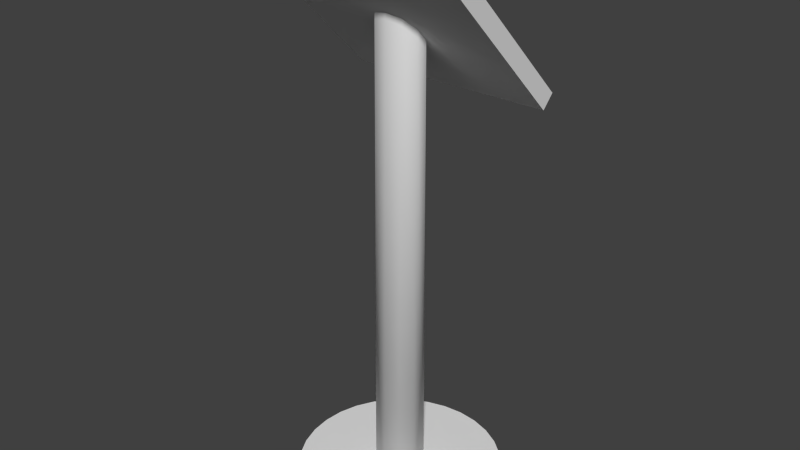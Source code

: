 # Source: MuseumStand.blend  (saved by Blender 2.76.0; exported with 4.5.12 LTS)
import bpy
from mathutils import Matrix  # noqa: F401  (used for matrix-valued properties, if any)

bpy.ops.wm.read_factory_settings(use_empty=True)
scene = bpy.context.scene
scene.name = 'Scene'

# ---- collections
col_collection_1 = bpy.data.collections.new('Collection 1'); scene.collection.children.link(col_collection_1)

# ---- world
world_world = bpy.data.worlds.new('World'); scene.world = world_world
world_world.color = (0.05088, 0.05088, 0.05088)
world_world.use_sun_shadow = False
world_world.sun_shadow_jitter_overblur = 0.0
world_world.cycles.sampling_method = 'MANUAL'
world_world.cycles.sample_map_resolution = 256

# ---- meshes
me_circle = bpy.data.meshes.new('Circle')
me_circle.from_pydata([(-9.251e-08, -0.1987, 0.003333), (0.03877, -0.1949, 0.003333), (0.07605, -0.1836, 0.003333), (0.1104, -0.1652, 0.003333), (0.1405, -0.1405, 0.003333), (0.1652, -0.1104, 0.003333), (0.1836, -0.07605, 0.003333), (0.1949, -0.03877, 0.003333), (0.1987, 3.272e-07, 0.003333), (0.1949, 0.03877, 0.003333), (0.1836, 0.07605, 0.003333), (0.1652, 0.1104, 0.003333), (0.1405, 0.1405, 0.003333), (0.1104, 0.1652, 0.003333), (0.07605, 0.1836, 0.003333), (0.03877, 0.1949, 0.003333), (-2.08e-07, 0.1987, 0.003333), (-0.03877, 0.1949, 0.003333), (-0.07605, 0.1836, 0.003333), (-0.1104, 0.1652, 0.003333), (-0.1405, 0.1405, 0.003333), (-0.1652, 0.1104, 0.003333), (-0.1836, 0.07605, 0.003333), (-0.1949, 0.03877, 0.003333), (-0.1987, 1.514e-07, 0.003333), (-0.1949, -0.03877, 0.003333), (-0.1836, -0.07605, 0.003333), (-0.1652, -0.1104, 0.003333), (-0.1405, -0.1405, 0.003333), (-0.1104, -0.1652, 0.003333), (-0.07605, -0.1836, 0.003333), (-0.03877, -0.1949, 0.003333), (-9.251e-08, -0.1987, 0.01667), (0.03877, -0.1949, 0.01667), (0.07605, -0.1836, 0.01667), (0.1104, -0.1652, 0.01667), (0.1405, -0.1405, 0.01667), (0.1652, -0.1104, 0.01667), (0.1836, -0.07605, 0.01667), (0.1949, -0.03877, 0.01667), (0.1987, 3.272e-07, 0.01667), (0.1949, 0.03877, 0.01667), (0.1836, 0.07605, 0.01667), (0.1652, 0.1104, 0.01667), (0.1405, 0.1405, 0.01667), (0.1104, 0.1652, 0.01667), (0.07605, 0.1836, 0.01667), (0.03877, 0.1949, 0.01667), (-2.08e-07, 0.1987, 0.01667), (-0.03877, 0.1949, 0.01667), (-0.07605, 0.1836, 0.01667), (-0.1104, 0.1652, 0.01667), (-0.1405, 0.1405, 0.01667), (-0.1652, 0.1104, 0.01667), (-0.1836, 0.07605, 0.01667), (-0.1949, 0.03877, 0.01667), (-0.1987, 1.514e-07, 0.01667), (-0.1949, -0.03877, 0.01667), (-0.1836, -0.07605, 0.01667), (-0.1652, -0.1104, 0.01667), (-0.1405, -0.1405, 0.01667), (-0.1104, -0.1652, 0.01667), (-0.07605, -0.1836, 0.01667), (-0.03877, -0.1949, 0.01667)], [], [(27, 59, 58, 26), (14, 46, 45, 13), (1, 33, 32, 0), (28, 60, 59, 27), (15, 47, 46, 14), (2, 34, 33, 1), (29, 61, 60, 28), (16, 48, 47, 15), (3, 35, 34, 2), (30, 62, 61, 29), (17, 49, 48, 16), (4, 36, 35, 3), (31, 63, 62, 30), (18, 50, 49, 17), (5, 37, 36, 4), (0, 32, 63, 31), (19, 51, 50, 18), (6, 38, 37, 5), (20, 52, 51, 19), (7, 39, 38, 6), (21, 53, 52, 20), (8, 40, 39, 7), (22, 54, 53, 21), (9, 41, 40, 8), (23, 55, 54, 22), (10, 42, 41, 9), (24, 56, 55, 23), (11, 43, 42, 10), (25, 57, 56, 24), (12, 44, 43, 11), (26, 58, 57, 25), (13, 45, 44, 12), (1, 0, 31, 30, 29, 28, 27, 26, 25, 24, 23, 22, 21, 20, 19, 18, 17, 16, 15, 14, 13, 12, 11, 10, 9, 8, 7, 6, 5, 4, 3, 2), (33, 34, 35, 36, 37, 38, 39, 40, 41, 42, 43, 44, 45, 46, 47, 48, 49, 50, 51, 52, 53, 54, 55, 56, 57, 58, 59, 60, 61, 62, 63, 32)])
me_circle.use_remesh_preserve_volume = False
me_circle.use_remesh_preserve_attributes = False
me_circle.use_mirror_vertex_groups = False
me_circle.update()
me_plane = bpy.data.meshes.new('Plane')
me_plane.from_pydata([(-1.0, -0.767, 0.7319), (1.0, -0.767, 0.7319), (-1.0, 0.6472, -0.6823), (1.0, 0.6472, -0.6823), (-1.0, -0.6472, 0.8517), (1.0, -0.6472, 0.8517), (-1.0, 0.767, -0.5626), (1.0, 0.767, -0.5626)], [], [(0, 2, 3, 1), (4, 5, 7, 6), (1, 3, 7, 5), (2, 0, 4, 6), (3, 2, 6, 7), (0, 1, 5, 4)])
me_plane.use_remesh_preserve_volume = False
me_plane.use_remesh_preserve_attributes = False
me_plane.use_mirror_vertex_groups = False
me_plane.update()
me_cylinder = bpy.data.meshes.new('Cylinder')
me_cylinder.from_pydata([(0.0, 0.048, 0.01089), (0.0, 0.03677, 0.8668), (0.02821, 0.03883, 0.01089), (0.02821, 0.02975, 0.8727), (0.04565, 0.01483, 0.01089), (0.04565, 0.01136, 0.8881), (0.04565, -0.01483, 0.01089), (0.04565, -0.01136, 0.9072), (0.02821, -0.03883, 0.01089), (0.02821, -0.02975, 0.9226), (0.0, -0.048, 0.01089), (0.0, -0.03677, 0.9285), (-0.02821, -0.03883, 0.01089), (-0.02821, -0.02975, 0.9226), (-0.04565, -0.01483, 0.01089), (-0.04565, -0.01136, 0.9072), (-0.04565, 0.01483, 0.01089), (-0.04565, 0.01136, 0.8881), (-0.02821, 0.03883, 0.01089), (-0.02821, 0.02975, 0.8727)], [], [(0, 1, 3, 2), (2, 3, 5, 4), (4, 5, 7, 6), (6, 7, 9, 8), (8, 9, 11, 10), (10, 11, 13, 12), (12, 13, 15, 14), (14, 15, 17, 16), (18, 19, 1, 0), (16, 17, 19, 18), (0, 2, 4, 6, 8, 10, 12, 14, 16, 18)])
me_cylinder.polygons.foreach_set('use_smooth', [True] * 11)
me_cylinder.use_remesh_preserve_volume = False
me_cylinder.use_remesh_preserve_attributes = False
me_cylinder.use_mirror_vertex_groups = False
me_cylinder.update()

# ---- objects
ob_circle = bpy.data.objects.new('Circle', me_circle)
ob_plane = bpy.data.objects.new('Plane', me_plane)
ob_cylinder = bpy.data.objects.new('Cylinder', me_cylinder)

# ---- transforms, parenting, visibility, modifiers, constraints
ob_circle.location = (0.0, 0.0, 0.0)
ob_circle.lineart.crease_threshold = 0.0
ob_plane.location = (0.0, 0.0, 0.9)
ob_plane.scale = (0.2, 0.2, 0.2)
ob_plane.lineart.crease_threshold = 0.0
ob_cylinder.location = (0.0, 0.0, 0.0)
ob_cylinder.lineart.crease_threshold = 0.0

# ---- collection membership
col_collection_1.objects.link(ob_circle)
col_collection_1.objects.link(ob_plane)
col_collection_1.objects.link(ob_cylinder)

# ---- scene / render settings (as saved in the file)
scene.frame_start = 1; scene.frame_end = 250; scene.frame_set(1)
scene.render.engine = 'BLENDER_EEVEE_NEXT'
scene.render.resolution_percentage = 50
scene.render.dither_intensity = 0.0
scene.cycles.use_denoising = False
scene.cycles.samples = 10
scene.cycles.sampling_pattern = 'TABULATED_SOBOL'
scene.cycles.light_sampling_threshold = 0.0
scene.cycles.use_adaptive_sampling = False
scene.cycles.use_light_tree = False
scene.cycles.blur_glossy = 0.0
scene.cycles.pixel_filter_type = 'GAUSSIAN'
scene.cycles.sample_clamp_indirect = 0.0
scene.view_settings.view_transform = 'Standard'
bpy.context.view_layer.update()

# ---- added for rendering (the .blend has no active camera and no usable light): camera, sun
cam_auto = bpy.data.cameras.new('AutoCamera')
cam_auto.lens = 50.0
cam_auto.sensor_width = 36.0
cam_auto.clip_end = 1000.0
ob_auto_camera = bpy.data.objects.new('AutoCamera', cam_auto)
scene.collection.objects.link(ob_auto_camera)
ob_auto_camera.location = (1.11659, -1.33991, 1.4301)
ob_auto_camera.rotation_euler = (1.09748, -7.21219e-08, 0.694738)
scene.camera = ob_auto_camera
light_auto_sun = bpy.data.lights.new('AutoSun', 'SUN')
light_auto_sun.energy = 3.0
light_auto_sun.angle = 0.0523599
ob_auto_sun = bpy.data.objects.new('AutoSun', light_auto_sun)
scene.collection.objects.link(ob_auto_sun)
ob_auto_sun.rotation_euler = (0.872665, 0.174533, 0.523599)
bpy.context.view_layer.update()
